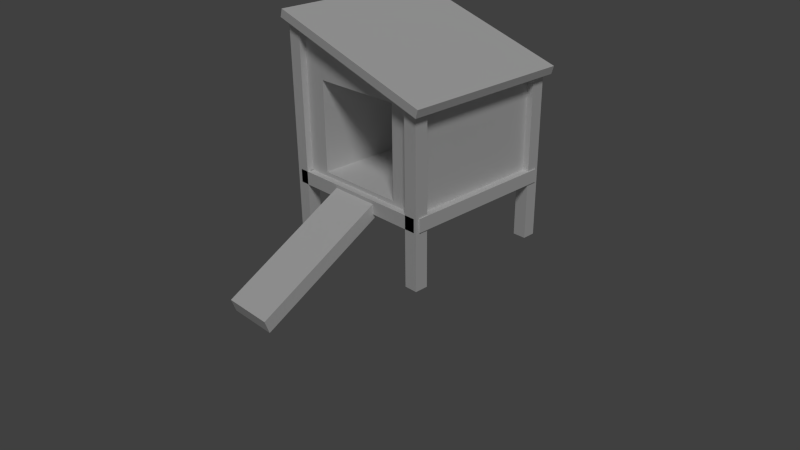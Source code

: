 # Source: henhouse_3.blend  (saved by Blender 2.75.0; exported with 4.5.12 LTS)
import bpy
from mathutils import Matrix  # noqa: F401  (used for matrix-valued properties, if any)

bpy.ops.wm.read_factory_settings(use_empty=True)
scene = bpy.context.scene
scene.name = 'Scene'

# ---- collections
col_collection_1 = bpy.data.collections.new('Collection 1'); scene.collection.children.link(col_collection_1)

# ---- images (referenced by path relative to the original .blend; pixels are not part of the script)
import os
ASSET_DIR = os.environ.get("B2B_ASSET_DIR", "")  # directory of the original .blend (textures are referenced by path, not embedded)
HERE = os.path.dirname(os.path.abspath(__file__))  # packed textures are extracted next to this script under _unpacked/

def load_image(name, relpath, width, height, colorspace="sRGB"):
    """Load a texture the original file referenced (path relative to the .blend, or extracted next to this script)."""
    p = next((c for c in (os.path.join(HERE, relpath), os.path.join(ASSET_DIR, relpath)) if relpath and os.path.exists(c)), "")
    if p:
        img = bpy.data.images.load(p, check_existing=True)
        img.name = name
    else:  # same state as the original file: an image datablock whose file is absent (Cycles renders it pink)
        img = bpy.data.images.new(name, width, height)
        img.source = "FILE"
        img.filepath = "//" + (relpath or name)
    img.colorspace_settings.name = colorspace
    return img
img_material_002_diffuse_color = load_image('Material.002 Diffuse Color', '', 1024, 1024, 'sRGB')

# ---- materials (node trees are filled in below, after node groups)
mat_material_002 = bpy.data.materials.new('Material.002')
mat_material_002.alpha_threshold = 0.0
mat_material_002.roughness = 0.5

# ---- material node trees
mat_material_002.use_nodes = True; mat_material_002.node_tree.nodes.clear()
_N = mat_material_002.node_tree.nodes; _L = mat_material_002.node_tree.links
n0 = _N.new('ShaderNodeOutputMaterial'); n0.name = 'Material Output'; n0.location = (300, 300)
n1 = _N.new('ShaderNodeBsdfDiffuse'); n1.name = 'Diffuse BSDF'; n1.location = (10, 300)
n2 = _N.new('ShaderNodeTexImage'); n2.name = 'Image Texture'; n2.location = (0, 0)
n2.width = 140
n2.image = img_material_002_diffuse_color
_L.new(n1.outputs[0], n0.inputs[0])
n0.is_active_output = True

# ---- world
world_world = bpy.data.worlds.new('World'); scene.world = world_world
world_world.color = (0.05088, 0.05088, 0.05088)
world_world.use_sun_shadow = False
world_world.sun_shadow_jitter_overblur = 0.0
world_world.cycles.sampling_method = 'MANUAL'
world_world.cycles.sample_map_resolution = 256

# ---- cameras
cam_camera = bpy.data.cameras.new('Camera')
cam_camera.clip_end = 100.0
cam_camera.lens = 35.0
cam_camera.sensor_width = 32.0
cam_camera.sensor_height = 18.0
cam_camera.ortho_scale = 7.314
cam_camera.dof.focus_distance = 0.0

# ---- lights
light_sun = bpy.data.lights.new('Sun', 'SUN')
light_sun.transmission_factor = 0.0
light_sun.angle = 0.1993
light_sun.energy = 1.0
light_sun.shadow_buffer_clip_start = 0.5
light_sun.shadow_soft_size = 0.1
light_sun.shadow_cascade_max_distance = 1000.0
light_sun.cycles.use_multiple_importance_sampling = False

# ---- meshes
me_cube_002 = bpy.data.meshes.new('Cube.002')
me_cube_002.from_pydata([(-0.6128, -1.0, -0.8529), (-0.6128, -1.0, 0.3482), (-1.0, 1.0, -1.0), (-1.0, 1.0, 1.0), (0.6128, -1.0, -0.8529), (0.6128, -1.0, 0.3482), (1.0, 1.0, -1.0), (1.0, 1.0, 0.3882), (-1.16, -1.16, 1.049), (-1.16, 1.16, 1.049), (1.16, 1.16, 0.3392), (1.16, -1.16, 0.3392), (-1.128, -1.16, 1.155), (-1.128, 1.16, 1.155), (1.193, 1.16, 0.4455), (1.193, -1.16, 0.4455), (0.9064, 0.9121, -1.66), (0.9064, 0.9121, 0.4259), (0.9064, 1.092, -1.66), (0.9064, 1.092, 0.4259), (1.087, 0.9121, -1.66), (1.087, 0.9121, 0.4259), (1.087, 1.092, -1.66), (1.087, 1.092, 0.4259), (-0.9107, 1.092, 1.067), (-0.9107, 1.092, -1.66), (-0.9107, 0.9121, 1.067), (-0.9107, 0.9121, -1.66), (-1.091, 1.092, 1.067), (-1.091, 1.092, -1.66), (-1.091, 0.9121, 1.067), (-1.091, 0.9121, -1.66), (0.9064, -1.09, -1.86), (0.9064, -1.09, 0.4259), (0.9064, -0.9096, -1.86), (0.9064, -0.9096, 0.4259), (1.087, -1.09, -1.86), (1.087, -1.09, 0.4259), (1.087, -0.9096, -1.86), (1.087, -0.9096, 0.4259), (-1.09, -1.09, -1.66), (-1.09, -1.09, 1.069), (-1.09, -0.9096, -1.66), (-1.09, -0.9096, 1.069), (-0.9099, -1.09, -1.66), (-0.9099, -1.09, 1.069), (-0.9099, -0.9096, -1.66), (-0.9099, -0.9096, 1.069), (-1.033, -1.09, -0.9095), (1.053, -1.09, -0.9095), (-1.033, -0.9096, -0.9095), (1.053, -0.9096, -0.9095), (-1.033, -1.09, -1.09), (1.053, -1.09, -1.09), (-1.033, -0.9096, -1.09), (1.053, -0.9096, -1.09), (-1.033, 0.9128, -0.9069), (1.053, 0.9128, -0.9069), (-1.033, 1.093, -0.9069), (1.053, 1.093, -0.9069), (-1.033, 0.9128, -1.087), (1.053, 0.9128, -1.087), (-1.033, 1.093, -1.087), (1.053, 1.093, -1.087), (-1.081, 1.045, -0.9095), (-1.081, -1.041, -0.9095), (-0.901, 1.045, -0.9095), (-0.901, -1.041, -0.9095), (-1.081, 1.045, -1.09), (-1.081, -1.041, -1.09), (-0.901, 1.045, -1.09), (-0.901, -1.041, -1.09), (0.9214, 1.045, -0.9069), (0.9214, -1.041, -0.9069), (1.102, 1.045, -0.9069), (1.102, -1.041, -0.9069), (0.9214, 1.045, -1.087), (0.9214, -1.041, -1.087), (1.102, 1.045, -1.087), (1.102, -1.041, -1.087), (-1.033, 0.9128, 0.07091), (1.053, 0.9128, 0.07091), (-1.033, 1.093, 0.07091), (1.053, 1.093, 0.07091), (-1.033, 0.9128, -0.1094), (1.053, 0.9128, -0.1094), (-1.033, 1.093, -0.1094), (1.053, 1.093, -0.1094), (-0.3268, -2.753, -1.875), (0.3472, -2.753, -1.875), (-0.3268, -0.9409, -0.8728), (0.3472, -0.9409, -0.8728), (-0.3268, -2.696, -2.046), (0.3472, -2.696, -2.046), (-0.3268, -0.8841, -1.044), (0.3472, -0.8841, -1.044), (-1.091, -1.09, -1.66), (-1.091, -0.9096, -1.66), (-0.9107, -1.09, -1.66), (-0.9107, -0.9096, -1.66), (-1.09, -1.09, -1.86), (-1.09, -1.09, 1.068), (-1.09, -0.9096, -1.86), (-1.09, -0.9096, 1.068), (-0.9101, -1.09, -1.86), (-0.9101, -1.09, 1.068), (-0.9101, -0.9096, -1.86), (-0.9101, -0.9096, 1.068), (0.9064, 0.9124, -1.86), (0.9064, 0.9124, 0.4259), (0.9064, 1.093, -1.86), (0.9064, 1.093, 0.4259), (1.087, 0.9124, -1.86), (1.087, 0.9124, 0.4259), (1.087, 1.093, -1.86), (1.087, 1.093, 0.4259), (-1.09, 0.9124, -1.86), (-1.09, 0.9124, 1.068), (-1.09, 1.093, -1.86), (-1.09, 1.093, 1.068), (-0.9101, 0.9124, -1.86), (-0.9101, 0.9124, 1.068), (-0.9101, 1.093, -1.86), (-0.9101, 1.093, 1.068), (-1.0, -1.0, -1.0), (-1.0, -1.0, 1.0), (1.0, -1.0, 0.3882), (1.0, -1.0, -1.0), (-0.6128, 0.4682, -0.8529), (-0.6128, 0.4682, 0.3482), (0.6128, 0.4682, -0.8529), (0.6128, 0.4682, 0.3482)], [], [(125, 3, 2, 124), (3, 7, 6, 2), (7, 126, 127, 6), (5, 1, 129, 131), (124, 2, 6, 127), (125, 126, 11, 8), (8, 11, 15, 12), (7, 3, 9, 10), (126, 7, 10, 11), (3, 125, 8, 9), (15, 14, 13, 12), (10, 9, 13, 14), (11, 10, 14, 15), (9, 8, 12, 13), (116, 118, 122, 120), (123, 121, 120, 122), (113, 115, 111, 109), (121, 123, 119, 117), (117, 119, 118, 116), (121, 117, 116, 120), (115, 113, 112, 114), (103, 107, 106, 102), (33, 35, 34, 32), (35, 39, 38, 34), (39, 37, 36, 38), (37, 33, 32, 36), (32, 34, 38, 36), (37, 39, 35, 33), (113, 109, 108, 112), (111, 115, 114, 110), (109, 111, 110, 108), (119, 123, 122, 118), (108, 110, 114, 112), (101, 103, 102, 100), (49, 51, 50, 48), (51, 55, 54, 50), (55, 53, 52, 54), (53, 49, 48, 52), (48, 50, 54, 52), (53, 55, 51, 49), (57, 59, 58, 56), (59, 63, 62, 58), (63, 61, 60, 62), (61, 57, 56, 60), (56, 58, 62, 60), (61, 63, 59, 57), (65, 67, 66, 64), (67, 71, 70, 66), (71, 69, 68, 70), (69, 65, 64, 68), (64, 66, 70, 68), (69, 71, 67, 65), (73, 75, 74, 72), (75, 79, 78, 74), (79, 77, 76, 78), (77, 73, 72, 76), (72, 74, 78, 76), (77, 79, 75, 73), (81, 83, 82, 80), (83, 87, 86, 82), (87, 85, 84, 86), (85, 81, 80, 84), (80, 82, 86, 84), (85, 87, 83, 81), (89, 91, 90, 88), (91, 95, 94, 90), (95, 93, 92, 94), (93, 89, 88, 92), (88, 90, 94, 92), (93, 95, 91, 89), (107, 105, 104, 106), (105, 101, 100, 104), (100, 102, 106, 104), (105, 107, 103, 101), (0, 1, 125, 124), (5, 4, 127, 126), (1, 5, 126, 125), (4, 0, 124, 127), (131, 129, 128, 130), (1, 0, 128, 129), (0, 4, 130, 128), (4, 5, 131, 130)])
_uv = me_cube_002.uv_layers.new(name='UVMap')
_uv.uv.foreach_set('vector', [0.2922, 0.5562, 0.2922, 0.3004, 0.544, 0.3004, 0.544, 0.5562, 0.0, 0.559, 0.07701, 0.3031, 0.2518, 0.3031, 0.2518, 0.559, 0.5843, 0.2558, 0.5843, 6.099e-08, 0.7591, 0.0, 0.7591, 0.2558, 0.6684, 0.4911, 0.6306, 0.3655, 0.6306, 0.3655, 0.6684, 0.4911, 0.2922, 0.8123, 0.2922, 0.5565, 0.5435, 0.5562, 0.5435, 0.812, 0.272, 0.2812, 0.272, 0.02095, 0.2922, 0.0, 0.2922, 0.3019, 0.7816, 0.8666, 0.7816, 0.5562, 0.7956, 0.5562, 0.7956, 0.8666, 0.02019, 0.02197, 0.02019, 0.2822, 0.0, 0.3031, 1.501e-08, 0.001192, 0.272, 0.02095, 0.02019, 0.02197, 1.501e-08, 0.001192, 0.2922, 0.0, 0.02019, 0.2822, 0.272, 0.2812, 0.2922, 0.3019, 0.0, 0.3031, 0.5843, 0.3004, 0.2922, 0.2986, 0.2922, 0.0, 0.5843, 0.001793, 0.2745, 0.6136, 0.2745, 0.3031, 0.2885, 0.3031, 0.2885, 0.6136, 0.1723, 0.7031, 0.1723, 1.0, 0.1589, 1.0, 0.1589, 0.7031, 0.2879, 0.6136, 0.2879, 0.9104, 0.2745, 0.9104, 0.2745, 0.6136, 0.8272, 0.2899, 0.8272, 0.2668, 0.8498, 0.2668, 0.8498, 0.2899, 0.8184, 0.6492, 0.7957, 0.6492, 0.7957, 0.3004, 0.8184, 0.3004, 0.607, 0.2558, 0.6297, 0.2558, 0.6297, 0.2789, 0.607, 0.2789, 0.6524, 0.2789, 0.6297, 0.2789, 0.6297, 0.2558, 0.6524, 0.2558, 0.8184, 0.3004, 0.8411, 0.3004, 0.8411, 0.6492, 0.8184, 0.6492, 0.7135, 0.5562, 0.7362, 0.5562, 0.7362, 0.905, 0.7135, 0.905, 0.1987, 0.8257, 0.176, 0.8257, 0.176, 0.559, 0.1987, 0.559, 1.791, 0.2539, 1.991, 0.2539, 1.991, 1.254, 1.791, 1.254, 1.159, 0.3338, 1.207, 0.3338, 1.207, 0.5725, 1.159, 0.5725, 1.111, 0.3338, 1.159, 0.3338, 1.159, 0.5725, 1.111, 0.5725, 1.302, 0.5725, 1.254, 0.5725, 1.254, 0.3338, 1.302, 0.3338, 1.207, 0.3338, 1.254, 0.3338, 1.254, 0.5725, 1.207, 0.5725, 1.302, 0.375, 1.302, 0.3544, 1.35, 0.3544, 1.35, 0.375, 1.35, 0.3338, 1.35, 0.3544, 1.302, 0.3544, 1.302, 0.3338, 0.8865, 0.3004, 0.9092, 0.3004, 0.9092, 0.5671, 0.8865, 0.5671, 0.8865, 0.6492, 0.9092, 0.6492, 0.9092, 0.9159, 0.8865, 0.9159, 0.8272, 0.2668, 0.8045, 0.2668, 0.8045, 0.0, 0.8272, 0.0, 0.8865, 0.6492, 0.8638, 0.6492, 0.8638, 0.3004, 0.8865, 0.3004, 0.516, 0.8584, 0.516, 0.8354, 0.5387, 0.8353, 0.5387, 0.8584, 1.391, 0.2539, 1.591, 0.2539, 1.591, 1.254, 1.391, 1.254, 0.0, 0.7032, 0.0227, 0.7031, 0.0227, 0.9699, 0.0, 0.9699, 0.7957, 0.6492, 0.8184, 0.6492, 0.8184, 0.916, 0.7957, 0.916, 0.9407, 0.0, 0.9634, 2.425e-05, 0.9634, 0.2663, 0.9407, 0.2663, 0.9319, 0.5672, 0.9092, 0.5672, 0.9092, 0.3004, 0.9319, 0.3004, 0.7432, 0.2558, 0.7432, 0.2789, 0.7205, 0.2789, 0.7205, 0.2558, 0.5387, 0.8123, 0.5387, 0.8353, 0.516, 0.8353, 0.516, 0.8123, 0.9546, 0.5671, 0.9319, 0.5671, 0.9319, 0.3004, 0.9546, 0.3004, 0.8638, 0.916, 0.8411, 0.916, 0.8411, 0.6492, 0.8638, 0.6492, 0.1135, 0.9695, 0.0908, 0.9694, 0.0908, 0.7031, 0.1135, 0.7032, 0.9092, 0.6492, 0.9319, 0.6492, 0.9319, 0.916, 0.9092, 0.916, 0.8045, 0.2668, 0.8045, 0.2899, 0.7818, 0.2899, 0.7818, 0.2668, 0.4933, 0.8123, 0.4933, 0.8353, 0.4706, 0.8353, 0.4706, 0.8123, 0.9319, 0.6492, 0.9546, 0.6492, 0.9546, 0.916, 0.9319, 0.916, 0.8499, 0.0, 0.8726, 0.0, 0.8726, 0.2668, 0.8499, 0.2668, 0.9546, 0.3004, 0.9773, 0.3004, 0.9773, 0.5672, 0.9546, 0.5672, 0.7818, 0.2668, 0.7591, 0.2668, 0.7591, 0.0, 0.7818, 1.525e-08, 0.176, 0.8488, 0.176, 0.8257, 0.1987, 0.8257, 0.1987, 0.8488, 0.4933, 0.8584, 0.4933, 0.8353, 0.516, 0.8353, 0.516, 0.8584, 0.0227, 0.7031, 0.0454, 0.7032, 0.0454, 0.9699, 0.0227, 0.9699, 0.1987, 0.559, 0.2214, 0.559, 0.2214, 0.8258, 0.1987, 0.8258, 0.1362, 0.9699, 0.1135, 0.9699, 0.1135, 0.7032, 0.1362, 0.7031, 0.2214, 0.559, 0.2441, 0.559, 0.2441, 0.8258, 0.2214, 0.8258, 0.2441, 0.8258, 0.2441, 0.8488, 0.2214, 0.8488, 0.2214, 0.8258, 0.1987, 0.8488, 0.1987, 0.8258, 0.2214, 0.8258, 0.2214, 0.8488, 0.0681, 0.9699, 0.0454, 0.9699, 0.0454, 0.7032, 0.0681, 0.7031, 0.8726, 1.525e-08, 0.8953, 0.0, 0.8953, 0.2668, 0.8726, 0.2668, 0.9546, 0.6492, 0.9773, 0.6492, 0.9773, 0.9155, 0.9546, 0.9155, 0.918, 0.2668, 0.8953, 0.2668, 0.8953, 0.0, 0.918, 1.525e-08, 0.6978, 0.2558, 0.6978, 0.2789, 0.6751, 0.2789, 0.6751, 0.2558, 0.7818, 0.2668, 0.7818, 0.2899, 0.7591, 0.2899, 0.7591, 0.2668, 1.038, 0.978, 1.038, 0.8267, 1.092, 0.8267, 1.092, 0.978, 1.189, 0.8801, 1.175, 0.8801, 1.175, 0.8267, 1.189, 0.8267, 1.092, 0.978, 1.092, 0.8267, 1.146, 0.8267, 1.146, 0.978, 1.189, 0.9335, 1.175, 0.9335, 1.175, 0.8801, 1.189, 0.8801, 1.16, 0.978, 1.16, 0.8267, 1.175, 0.8267, 1.175, 0.978, 1.16, 0.8267, 1.16, 0.978, 1.146, 0.978, 1.146, 0.8267, 2.191, 1.254, 1.991, 1.254, 1.991, 0.2539, 2.191, 0.2539, 1.591, 0.2539, 1.791, 0.2539, 1.791, 1.254, 1.591, 1.254, 2.191, 0.3861, 2.191, 0.32, 2.391, 0.32, 2.391, 0.3861, 2.191, 0.2539, 2.391, 0.2539, 2.391, 0.32, 2.191, 0.32, 0.7316, 0.3655, 0.6306, 0.3655, 0.544, 0.3004, 0.7957, 0.3004, 0.6684, 0.4911, 0.7316, 0.4911, 0.7957, 0.5562, 0.621, 0.5562, 0.6306, 0.3655, 0.6684, 0.4911, 0.621, 0.5562, 0.544, 0.3004, 0.7316, 0.4911, 0.7316, 0.3655, 0.7957, 0.3004, 0.7957, 0.5562, 0.6684, 0.4911, 0.6306, 0.3655, 0.7316, 0.3655, 0.7316, 0.4911, 0.6306, 0.3655, 0.7316, 0.3655, 0.7316, 0.3655, 0.6306, 0.3655, 0.7316, 0.3655, 0.7316, 0.4911, 0.7316, 0.4911, 0.7316, 0.3655, 0.7316, 0.4911, 0.6684, 0.4911, 0.6684, 0.4911, 0.7316, 0.4911])
me_cube_002.materials.append(mat_material_002)
me_cube_002.use_remesh_preserve_volume = False
me_cube_002.use_remesh_preserve_attributes = False
me_cube_002.use_mirror_vertex_groups = False
me_cube_002.auto_texspace = False
me_cube_002.update()

# ---- objects
ob_cube = bpy.data.objects.new('Cube', me_cube_002)
ob_sun = bpy.data.objects.new('Sun', light_sun)
ob_camera = bpy.data.objects.new('Camera', cam_camera)

# ---- transforms, parenting, visibility, modifiers, constraints
ob_cube.location = (-0.01819, 0.8089, 1.865)
ob_cube.show_texture_space = True
ob_cube.lineart.crease_threshold = 0.0
ob_sun.location = (5.016, -9.781e-07, 7.28)
ob_sun.rotation_euler = (4.574e-08, 0.7287, -0.7114)
ob_sun.lineart.crease_threshold = 0.0
ob_camera.location = (7.481, -6.508, 5.344)
ob_camera.rotation_euler = (1.109, 0.01082, 0.8149)
ob_camera.lock_rotations_4d = False
ob_camera.empty_display_type = 'ARROWS'
ob_camera.color = (0.0, 0.0, 0.0, 0.0)
ob_camera.display_type = 'WIRE'
ob_camera.lineart.crease_threshold = 0.0

# ---- collection membership
col_collection_1.objects.link(ob_cube)
col_collection_1.objects.link(ob_sun)
col_collection_1.objects.link(ob_camera)

# ---- scene / render settings (as saved in the file)
scene.camera = ob_camera
scene.frame_start = 1; scene.frame_end = 250; scene.frame_set(2)
scene.render.engine = 'CYCLES'
scene.render.resolution_percentage = 50
scene.render.dither_intensity = 0.0
scene.cycles.use_denoising = False
scene.cycles.samples = 100
scene.cycles.sampling_pattern = 'TABULATED_SOBOL'
scene.cycles.light_sampling_threshold = 0.0
scene.cycles.use_adaptive_sampling = False
scene.cycles.use_light_tree = False
scene.cycles.blur_glossy = 0.0
scene.cycles.pixel_filter_type = 'GAUSSIAN'
scene.cycles.sample_clamp_indirect = 0.0
scene.view_settings.view_transform = 'Standard'
bpy.context.view_layer.update()
